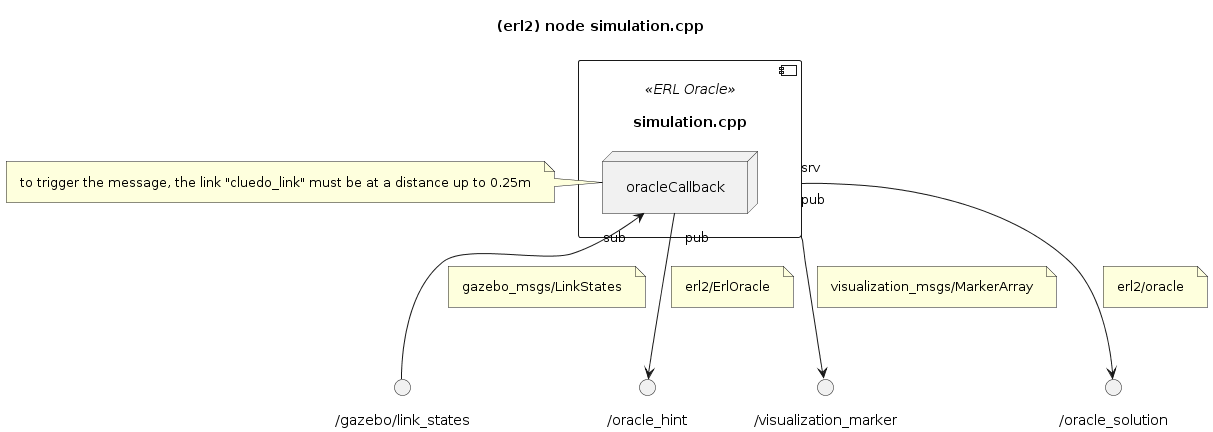

The diagram above was rendered by PlantUML. Its source (embedded in the PNG):
@startuml

''' INFOS
title (erl2) node simulation.cpp
skinparam Padding 8
allow_mixing

component "simulation.cpp" <<ERL Oracle>> as ORACLE {
	node "oracleCallback" as ORACLE.ORACLE_CALLBACK
	' to trigger the message, the link "cluedo_link" must be at a distance up to 0.25m
}

note left of ORACLE.ORACLE_CALLBACK
	to trigger the message, the link "cluedo_link" must be at a distance up to 0.25m
end note

() "/visualization_marker" as SRV_MARKER
ORACLE "pub" --> SRV_MARKER
note on link: visualization_msgs/MarkerArray

() "/oracle_solution" as SRV_ORACLE_SOLUTION
ORACLE "srv" --> SRV_ORACLE_SOLUTION
note on link: erl2/oracle

() "/gazebo/link_states" as TOPIC_GAZEBO_LINKS
ORACLE.ORACLE_CALLBACK "sub" <-- TOPIC_GAZEBO_LINKS
note on link: gazebo_msgs/LinkStates

() "/oracle_hint" as TOPIC_HINT
ORACLE.ORACLE_CALLBACK "pub" --> TOPIC_HINT
note on link: erl2/ErlOracle

@enduml